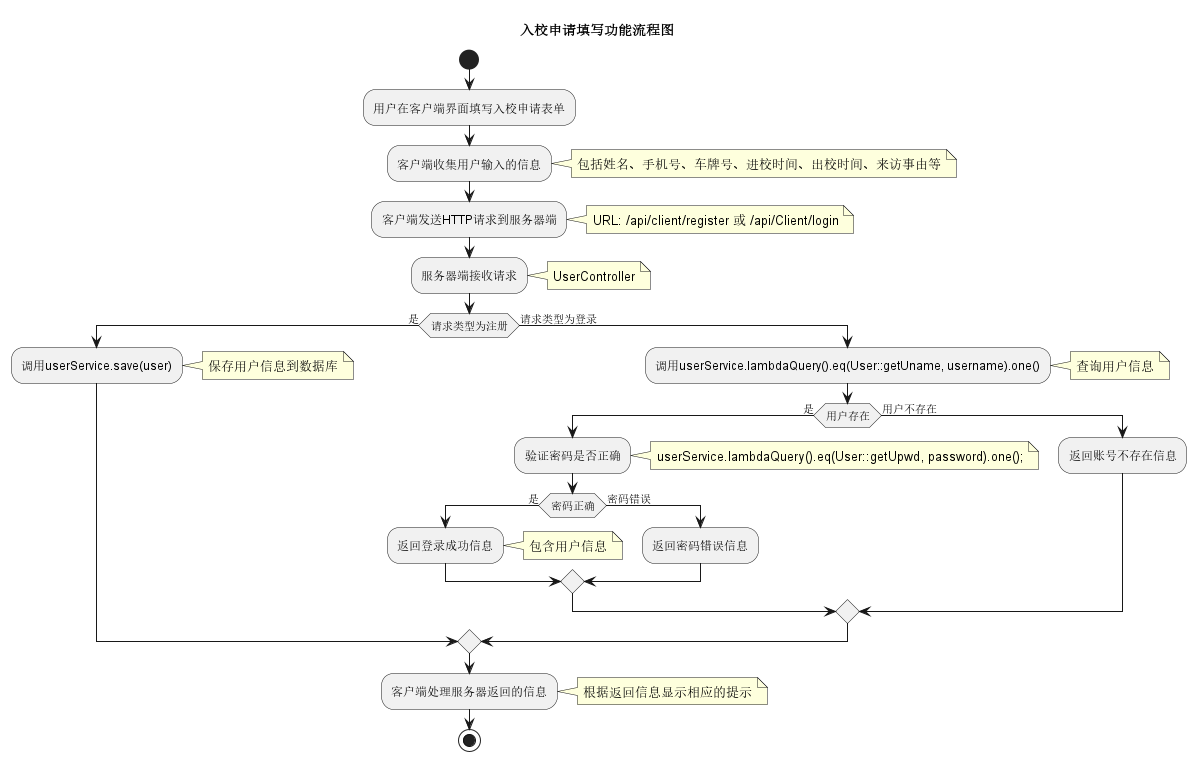

The diagram above was rendered by PlantUML. Its source (embedded in the PNG):
@startuml

title 入校申请填写功能流程图

start

:用户在客户端界面填写入校申请表单;

:客户端收集用户输入的信息;
note right: 包括姓名、手机号、车牌号、进校时间、出校时间、来访事由等

:客户端发送HTTP请求到服务器端;
note right: URL: /api/client/register 或 /api/Client/login

:服务器端接收请求;
note right: UserController

if (请求类型为注册) then (是)
  :调用userService.save(user);
  note right: 保存用户信息到数据库
else (请求类型为登录)
  :调用userService.lambdaQuery().eq(User::getUname, username).one();
  note right: 查询用户信息
  if (用户存在) then (是)
    :验证密码是否正确;
    note right: userService.lambdaQuery().eq(User::getUpwd, password).one();
    if (密码正确) then (是)
      :返回登录成功信息;
      note right: 包含用户信息
    else (密码错误)
      :返回密码错误信息;
    endif
  else (用户不存在)
    :返回账号不存在信息;
  endif
endif

:客户端处理服务器返回的信息;
note right: 根据返回信息显示相应的提示

stop

@enduml